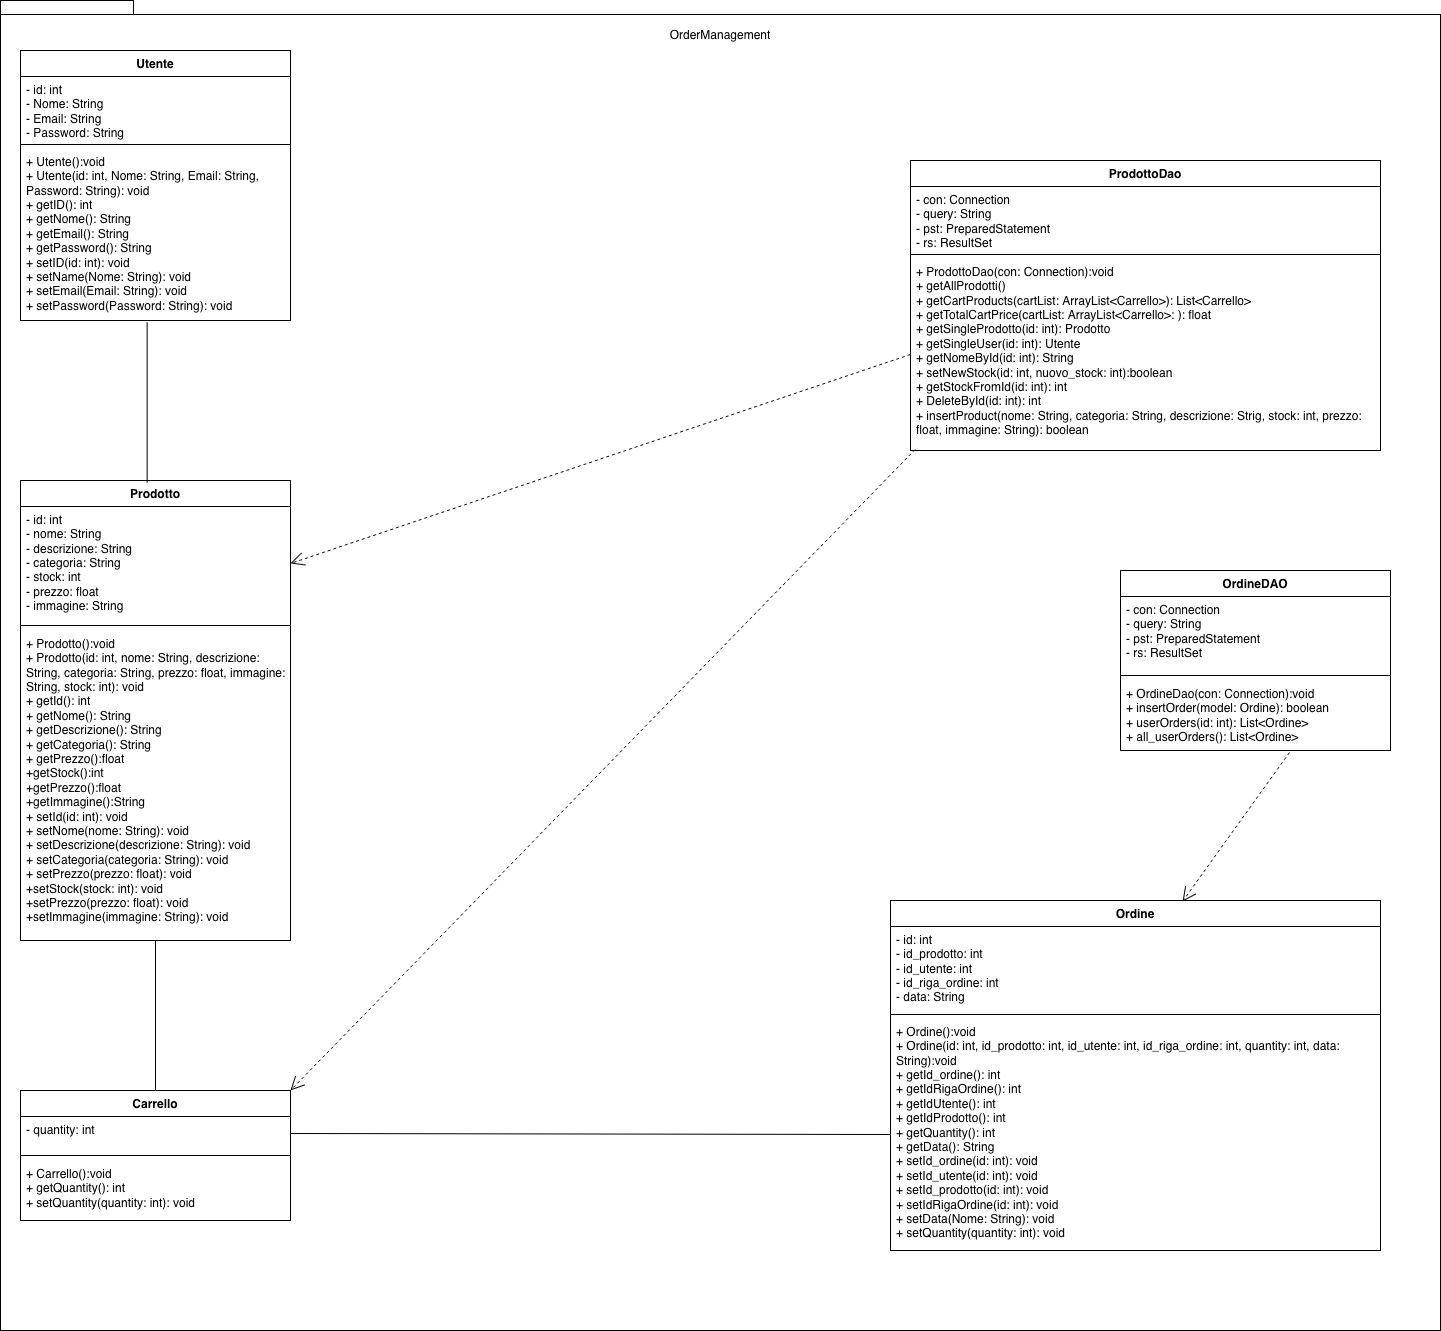

The diagram above was exported from draw.io. Its source (the exported page's mxGraphModel, read from the mxfile embedded in the PNG):
<mxGraphModel dx="1698" dy="953" grid="1" gridSize="10" guides="1" tooltips="1" connect="1" arrows="1" fold="1" page="1" pageScale="1" pageWidth="10000" pageHeight="10000" math="0" shadow="0">
  <root>
    <mxCell id="0" />
    <mxCell id="1" parent="0" />
    <mxCell id="fJ3wJb_7sqbznTFq-LTu-1" parent="1" style="shape=folder;fontStyle=1;spacingTop=10;tabWidth=40;tabHeight=14;tabPosition=left;html=1;whiteSpace=wrap;" value="" vertex="1">
      <mxGeometry height="1330" width="1440" x="410" y="140" as="geometry" />
    </mxCell>
    <mxCell id="fJ3wJb_7sqbznTFq-LTu-2" parent="1" style="text;html=1;whiteSpace=wrap;strokeColor=none;fillColor=none;align=center;verticalAlign=middle;rounded=0;" value="OrderManagement" vertex="1">
      <mxGeometry height="30" width="60" x="1100" y="160" as="geometry" />
    </mxCell>
    <mxCell id="fJ3wJb_7sqbznTFq-LTu-3" parent="1" style="swimlane;fontStyle=1;align=center;verticalAlign=top;childLayout=stackLayout;horizontal=1;startSize=26;horizontalStack=0;resizeParent=1;resizeParentMax=0;resizeLast=0;collapsible=1;marginBottom=0;whiteSpace=wrap;html=1;" value="Carrello" vertex="1">
      <mxGeometry height="130" width="270" x="430" y="1230" as="geometry">
        <mxRectangle height="30" width="80" x="640" y="300" as="alternateBounds" />
      </mxGeometry>
    </mxCell>
    <mxCell id="fJ3wJb_7sqbznTFq-LTu-4" parent="fJ3wJb_7sqbznTFq-LTu-3" style="text;strokeColor=none;fillColor=none;align=left;verticalAlign=top;spacingLeft=4;spacingRight=4;overflow=hidden;rotatable=0;points=[[0,0.5],[1,0.5]];portConstraint=eastwest;whiteSpace=wrap;html=1;" value="&lt;div&gt;- quantity: int&lt;/div&gt;&lt;div&gt;&lt;span style=&quot;white-space: pre;&quot;&gt;&lt;br&gt;&lt;/span&gt;&lt;/div&gt;" vertex="1">
      <mxGeometry height="34" width="270" y="26" as="geometry" />
    </mxCell>
    <mxCell id="fJ3wJb_7sqbznTFq-LTu-5" parent="fJ3wJb_7sqbznTFq-LTu-3" style="line;strokeWidth=1;fillColor=none;align=left;verticalAlign=middle;spacingTop=-1;spacingLeft=3;spacingRight=3;rotatable=0;labelPosition=right;points=[];portConstraint=eastwest;strokeColor=inherit;" value="" vertex="1">
      <mxGeometry height="10" width="270" y="60" as="geometry" />
    </mxCell>
    <mxCell id="fJ3wJb_7sqbznTFq-LTu-6" parent="fJ3wJb_7sqbznTFq-LTu-3" style="text;strokeColor=none;fillColor=none;align=left;verticalAlign=top;spacingLeft=4;spacingRight=4;overflow=hidden;rotatable=0;points=[[0,0.5],[1,0.5]];portConstraint=eastwest;whiteSpace=wrap;html=1;" value="&lt;div&gt;+ Carrello():void&lt;/div&gt;&lt;div&gt;+ getQuantity(): int&amp;nbsp;&lt;/div&gt;&lt;div&gt;+ setQuantity(quantity: int): void&lt;/div&gt;" vertex="1">
      <mxGeometry height="60" width="270" y="70" as="geometry" />
    </mxCell>
    <mxCell id="fJ3wJb_7sqbznTFq-LTu-13" parent="1" style="swimlane;fontStyle=1;align=center;verticalAlign=top;childLayout=stackLayout;horizontal=1;startSize=26;horizontalStack=0;resizeParent=1;resizeParentMax=0;resizeLast=0;collapsible=1;marginBottom=0;whiteSpace=wrap;html=1;" value="ProdottoDao" vertex="1">
      <mxGeometry height="290" width="470" x="1320" y="300" as="geometry">
        <mxRectangle height="30" width="80" x="640" y="300" as="alternateBounds" />
      </mxGeometry>
    </mxCell>
    <mxCell id="fJ3wJb_7sqbznTFq-LTu-14" parent="fJ3wJb_7sqbznTFq-LTu-13" style="text;strokeColor=none;fillColor=none;align=left;verticalAlign=top;spacingLeft=4;spacingRight=4;overflow=hidden;rotatable=0;points=[[0,0.5],[1,0.5]];portConstraint=eastwest;whiteSpace=wrap;html=1;" value="&lt;div&gt;- con: Connection&lt;/div&gt;&lt;div&gt;- query: String&lt;/div&gt;&lt;div&gt;- pst: PreparedStatement&lt;span style=&quot;white-space: pre;&quot;&gt;&#09;&lt;/span&gt;&lt;/div&gt;&lt;div&gt;&lt;span style=&quot;white-space: pre;&quot;&gt;- rs: ResultSet&lt;/span&gt;&lt;/div&gt;&lt;div&gt;&lt;span style=&quot;white-space: pre;&quot;&gt;&lt;br&gt;&lt;/span&gt;&lt;/div&gt;" vertex="1">
      <mxGeometry height="64" width="470" y="26" as="geometry" />
    </mxCell>
    <mxCell id="fJ3wJb_7sqbznTFq-LTu-15" parent="fJ3wJb_7sqbznTFq-LTu-13" style="line;strokeWidth=1;fillColor=none;align=left;verticalAlign=middle;spacingTop=-1;spacingLeft=3;spacingRight=3;rotatable=0;labelPosition=right;points=[];portConstraint=eastwest;strokeColor=inherit;" value="" vertex="1">
      <mxGeometry height="8" width="470" y="90" as="geometry" />
    </mxCell>
    <mxCell id="fJ3wJb_7sqbznTFq-LTu-16" parent="fJ3wJb_7sqbznTFq-LTu-13" style="text;strokeColor=none;fillColor=none;align=left;verticalAlign=top;spacingLeft=4;spacingRight=4;overflow=hidden;rotatable=0;points=[[0,0.5],[1,0.5]];portConstraint=eastwest;whiteSpace=wrap;html=1;" value="&lt;div&gt;+ ProdottoDao(con: Connection):void&lt;/div&gt;&lt;div&gt;+ getAllProdotti()&lt;/div&gt;&lt;div&gt;+ getCartProducts(cartList: ArrayList&amp;lt;Carrello&amp;gt;): List&amp;lt;Carrello&amp;gt;&lt;/div&gt;&lt;div&gt;+ getTotalCartPrice(cartList:&amp;nbsp;ArrayList&amp;lt;Carrello&amp;gt;: ): float&amp;nbsp;&lt;/div&gt;&lt;div&gt;+ getSingleProdotto(id: int): Prodotto&lt;/div&gt;&lt;div&gt;+ getSingleUser(id: int): Utente&lt;/div&gt;&lt;div&gt;+ getNomeById(id: int): String&lt;/div&gt;&lt;div&gt;+ setNewStock(id: int, nuovo_stock: int):boolean&lt;/div&gt;&lt;div&gt;+ getStockFromId(id: int): int&lt;/div&gt;&lt;div&gt;+ DeleteById(id: int): int&lt;/div&gt;&lt;div&gt;+ insertProduct(nome: String, categoria: String, descrizione: Strig, stock: int, prezzo: float, immagine: String): boolean&lt;/div&gt;" vertex="1">
      <mxGeometry height="192" width="470" y="98" as="geometry" />
    </mxCell>
    <mxCell id="fJ3wJb_7sqbznTFq-LTu-30" parent="1" style="swimlane;fontStyle=1;align=center;verticalAlign=top;childLayout=stackLayout;horizontal=1;startSize=26;horizontalStack=0;resizeParent=1;resizeParentMax=0;resizeLast=0;collapsible=1;marginBottom=0;whiteSpace=wrap;html=1;" value="OrdineDAO" vertex="1">
      <mxGeometry height="180" width="270" x="1530" y="710" as="geometry">
        <mxRectangle height="30" width="80" x="640" y="300" as="alternateBounds" />
      </mxGeometry>
    </mxCell>
    <mxCell id="fJ3wJb_7sqbznTFq-LTu-31" parent="fJ3wJb_7sqbznTFq-LTu-30" style="text;strokeColor=none;fillColor=none;align=left;verticalAlign=top;spacingLeft=4;spacingRight=4;overflow=hidden;rotatable=0;points=[[0,0.5],[1,0.5]];portConstraint=eastwest;whiteSpace=wrap;html=1;" value="&lt;div&gt;- con: Connection&lt;/div&gt;&lt;div&gt;- query: String&lt;/div&gt;&lt;div&gt;- pst: PreparedStatement&lt;span style=&quot;white-space: pre;&quot;&gt;&#09;&lt;/span&gt;&lt;/div&gt;&lt;div&gt;&lt;span style=&quot;white-space: pre;&quot;&gt;- rs: ResultSet&lt;/span&gt;&lt;/div&gt;&lt;br&gt;&lt;div&gt;&lt;span style=&quot;white-space: pre;&quot;&gt;&lt;br&gt;&lt;/span&gt;&lt;/div&gt;&lt;div&gt;&lt;span style=&quot;white-space: pre;&quot;&gt;&lt;br&gt;&lt;/span&gt;&lt;/div&gt;&lt;div&gt;&lt;span style=&quot;white-space: pre;&quot;&gt;&lt;br&gt;&lt;/span&gt;&lt;/div&gt;" vertex="1">
      <mxGeometry height="74" width="270" y="26" as="geometry" />
    </mxCell>
    <mxCell id="fJ3wJb_7sqbznTFq-LTu-32" parent="fJ3wJb_7sqbznTFq-LTu-30" style="line;strokeWidth=1;fillColor=none;align=left;verticalAlign=middle;spacingTop=-1;spacingLeft=3;spacingRight=3;rotatable=0;labelPosition=right;points=[];portConstraint=eastwest;strokeColor=inherit;" value="" vertex="1">
      <mxGeometry height="10" width="270" y="100" as="geometry" />
    </mxCell>
    <mxCell id="fJ3wJb_7sqbznTFq-LTu-33" parent="fJ3wJb_7sqbznTFq-LTu-30" style="text;strokeColor=none;fillColor=none;align=left;verticalAlign=top;spacingLeft=4;spacingRight=4;overflow=hidden;rotatable=0;points=[[0,0.5],[1,0.5]];portConstraint=eastwest;whiteSpace=wrap;html=1;" value="&lt;div&gt;+ OrdineDao(con: Connection):void&lt;/div&gt;&lt;div&gt;+ insertOrder(model: Ordine): boolean&lt;/div&gt;&lt;div&gt;+ userOrders(id: int): List&amp;lt;Ordine&amp;gt;&lt;/div&gt;&lt;div&gt;+ all_userOrders(): List&amp;lt;Ordine&amp;gt;&lt;/div&gt;" vertex="1">
      <mxGeometry height="70" width="270" y="110" as="geometry" />
    </mxCell>
    <mxCell id="fJ3wJb_7sqbznTFq-LTu-34" parent="1" style="swimlane;fontStyle=1;align=center;verticalAlign=top;childLayout=stackLayout;horizontal=1;startSize=26;horizontalStack=0;resizeParent=1;resizeParentMax=0;resizeLast=0;collapsible=1;marginBottom=0;whiteSpace=wrap;html=1;" value="Prodotto" vertex="1">
      <mxGeometry height="460" width="270" x="430" y="620" as="geometry">
        <mxRectangle height="30" width="80" x="640" y="300" as="alternateBounds" />
      </mxGeometry>
    </mxCell>
    <mxCell id="fJ3wJb_7sqbznTFq-LTu-35" parent="fJ3wJb_7sqbznTFq-LTu-34" style="text;strokeColor=none;fillColor=none;align=left;verticalAlign=top;spacingLeft=4;spacingRight=4;overflow=hidden;rotatable=0;points=[[0,0.5],[1,0.5]];portConstraint=eastwest;whiteSpace=wrap;html=1;" value="&lt;div&gt;- id: int&lt;/div&gt;&lt;div&gt;- nome: String&lt;/div&gt;&lt;div&gt;- descrizione: String&lt;span style=&quot;white-space: pre;&quot;&gt;&#09;&lt;/span&gt;&lt;/div&gt;&lt;div&gt;&lt;span style=&quot;white-space: pre;&quot;&gt;- categoria: String&lt;/span&gt;&lt;/div&gt;&lt;div&gt;&lt;span style=&quot;white-space: pre;&quot;&gt;- stock: int&lt;/span&gt;&lt;/div&gt;&lt;div&gt;&lt;span style=&quot;white-space: pre;&quot;&gt;- prezzo: float&lt;/span&gt;&lt;/div&gt;&lt;div&gt;&lt;span style=&quot;white-space: pre;&quot;&gt;- immagine: String&lt;/span&gt;&lt;/div&gt;&lt;div&gt;&lt;span style=&quot;white-space: pre;&quot;&gt;&lt;br&gt;&lt;/span&gt;&lt;/div&gt;&lt;div&gt;&lt;span style=&quot;white-space: pre;&quot;&gt;&lt;br&gt;&lt;/span&gt;&lt;/div&gt;&lt;div&gt;&lt;span style=&quot;white-space: pre;&quot;&gt;&lt;br&gt;&lt;/span&gt;&lt;/div&gt;" vertex="1">
      <mxGeometry height="114" width="270" y="26" as="geometry" />
    </mxCell>
    <mxCell id="fJ3wJb_7sqbznTFq-LTu-36" parent="fJ3wJb_7sqbznTFq-LTu-34" style="line;strokeWidth=1;fillColor=none;align=left;verticalAlign=middle;spacingTop=-1;spacingLeft=3;spacingRight=3;rotatable=0;labelPosition=right;points=[];portConstraint=eastwest;strokeColor=inherit;" value="" vertex="1">
      <mxGeometry height="10" width="270" y="140" as="geometry" />
    </mxCell>
    <mxCell id="fJ3wJb_7sqbznTFq-LTu-37" parent="fJ3wJb_7sqbznTFq-LTu-34" style="text;strokeColor=none;fillColor=none;align=left;verticalAlign=top;spacingLeft=4;spacingRight=4;overflow=hidden;rotatable=0;points=[[0,0.5],[1,0.5]];portConstraint=eastwest;whiteSpace=wrap;html=1;" value="&lt;div&gt;+ Prodotto():void&lt;/div&gt;&lt;div&gt;+ Prodotto(id: int, nome: String, descrizione: String, categoria: String, prezzo: float, immagine: String, stock: int): void&lt;/div&gt;&lt;div&gt;+ getId(): int&lt;/div&gt;&lt;div&gt;+ getNome(): String&lt;/div&gt;&lt;div&gt;+ getDescrizione(): String&lt;/div&gt;&lt;div&gt;+ getCategoria(): String&lt;/div&gt;&lt;div&gt;+ getPrezzo():float&lt;/div&gt;&lt;div&gt;+getStock():int&lt;/div&gt;&lt;div&gt;+getPrezzo():float&lt;/div&gt;&lt;div&gt;+getImmagine():String&lt;/div&gt;&lt;div&gt;&lt;div&gt;&lt;/div&gt;&lt;div&gt;+ setId(id: int): void&lt;/div&gt;&lt;div&gt;+ setNome(nome: String): void&lt;/div&gt;&lt;div&gt;+ setDescrizione(descrizione: String): void&lt;/div&gt;&lt;div&gt;+ setCategoria(categoria: String): void&lt;/div&gt;&lt;div&gt;+ setPrezzo(prezzo: float): void&lt;/div&gt;&lt;div&gt;+setStock(stock: int): void&lt;/div&gt;&lt;div&gt;+setPrezzo(prezzo: float): void&lt;/div&gt;&lt;div&gt;+setImmagine(immagine: String): void&lt;/div&gt;&lt;br&gt;&lt;/div&gt;" vertex="1">
      <mxGeometry height="310" width="270" y="150" as="geometry" />
    </mxCell>
    <mxCell id="fJ3wJb_7sqbznTFq-LTu-40" parent="1" style="swimlane;fontStyle=1;align=center;verticalAlign=top;childLayout=stackLayout;horizontal=1;startSize=26;horizontalStack=0;resizeParent=1;resizeParentMax=0;resizeLast=0;collapsible=1;marginBottom=0;whiteSpace=wrap;html=1;" value="Utente" vertex="1">
      <mxGeometry height="270" width="270" x="430" y="190" as="geometry">
        <mxRectangle height="30" width="80" x="640" y="300" as="alternateBounds" />
      </mxGeometry>
    </mxCell>
    <mxCell id="fJ3wJb_7sqbznTFq-LTu-41" parent="fJ3wJb_7sqbznTFq-LTu-40" style="text;strokeColor=none;fillColor=none;align=left;verticalAlign=top;spacingLeft=4;spacingRight=4;overflow=hidden;rotatable=0;points=[[0,0.5],[1,0.5]];portConstraint=eastwest;whiteSpace=wrap;html=1;" value="&lt;div&gt;- id: int&lt;/div&gt;&lt;div&gt;- Nome: String&lt;/div&gt;&lt;div&gt;- Email: String&lt;span style=&quot;white-space: pre;&quot;&gt;&#09;&lt;/span&gt;&lt;/div&gt;&lt;div&gt;&lt;span style=&quot;white-space: pre;&quot;&gt;- Password: String&lt;/span&gt;&lt;/div&gt;&lt;div&gt;&lt;span style=&quot;white-space: pre;&quot;&gt;&lt;br&gt;&lt;/span&gt;&lt;/div&gt;" vertex="1">
      <mxGeometry height="64" width="270" y="26" as="geometry" />
    </mxCell>
    <mxCell id="fJ3wJb_7sqbznTFq-LTu-42" parent="fJ3wJb_7sqbznTFq-LTu-40" style="line;strokeWidth=1;fillColor=none;align=left;verticalAlign=middle;spacingTop=-1;spacingLeft=3;spacingRight=3;rotatable=0;labelPosition=right;points=[];portConstraint=eastwest;strokeColor=inherit;" value="" vertex="1">
      <mxGeometry height="8" width="270" y="90" as="geometry" />
    </mxCell>
    <mxCell id="fJ3wJb_7sqbznTFq-LTu-43" parent="fJ3wJb_7sqbznTFq-LTu-40" style="text;strokeColor=none;fillColor=none;align=left;verticalAlign=top;spacingLeft=4;spacingRight=4;overflow=hidden;rotatable=0;points=[[0,0.5],[1,0.5]];portConstraint=eastwest;whiteSpace=wrap;html=1;" value="&lt;div&gt;+ Utente():void&lt;/div&gt;&lt;div&gt;+ Utente(id: int, Nome: String, Email: String, Password: String): void&lt;/div&gt;&lt;div&gt;+ getID(): int&lt;/div&gt;&lt;div&gt;+ getNome(): String&lt;/div&gt;&lt;div&gt;+ getEmail(): String&lt;/div&gt;&lt;div&gt;+ getPassword(): String&lt;/div&gt;&lt;div&gt;+ setID(id: int): void&lt;/div&gt;&lt;div&gt;+ setName(Nome: String): void&lt;/div&gt;&lt;div&gt;+ setEmail(Email: String): void&lt;/div&gt;&lt;div&gt;+ setPassword(Password: String): void&lt;/div&gt;" vertex="1">
      <mxGeometry height="172" width="270" y="98" as="geometry" />
    </mxCell>
    <mxCell id="fJ3wJb_7sqbznTFq-LTu-49" parent="1" style="swimlane;fontStyle=1;align=center;verticalAlign=top;childLayout=stackLayout;horizontal=1;startSize=26;horizontalStack=0;resizeParent=1;resizeParentMax=0;resizeLast=0;collapsible=1;marginBottom=0;whiteSpace=wrap;html=1;" value="Ordine" vertex="1">
      <mxGeometry height="350" width="490" x="1300" y="1040" as="geometry">
        <mxRectangle height="30" width="80" x="640" y="300" as="alternateBounds" />
      </mxGeometry>
    </mxCell>
    <mxCell id="fJ3wJb_7sqbznTFq-LTu-50" parent="fJ3wJb_7sqbznTFq-LTu-49" style="text;strokeColor=none;fillColor=none;align=left;verticalAlign=top;spacingLeft=4;spacingRight=4;overflow=hidden;rotatable=0;points=[[0,0.5],[1,0.5]];portConstraint=eastwest;whiteSpace=wrap;html=1;" value="&lt;div&gt;- id: int&lt;/div&gt;&lt;div&gt;- id_prodotto: int&lt;/div&gt;&lt;div&gt;- id_utente: int&lt;span style=&quot;white-space: pre;&quot;&gt;&#09;&lt;/span&gt;&lt;/div&gt;&lt;div&gt;&lt;span style=&quot;white-space: pre;&quot;&gt;- id_riga_ordine: int&lt;/span&gt;&lt;/div&gt;&lt;div&gt;&lt;span style=&quot;white-space: pre;&quot;&gt;- data: String&lt;/span&gt;&lt;/div&gt;" vertex="1">
      <mxGeometry height="84" width="490" y="26" as="geometry" />
    </mxCell>
    <mxCell id="fJ3wJb_7sqbznTFq-LTu-51" parent="fJ3wJb_7sqbznTFq-LTu-49" style="line;strokeWidth=1;fillColor=none;align=left;verticalAlign=middle;spacingTop=-1;spacingLeft=3;spacingRight=3;rotatable=0;labelPosition=right;points=[];portConstraint=eastwest;strokeColor=inherit;" value="" vertex="1">
      <mxGeometry height="8" width="490" y="110" as="geometry" />
    </mxCell>
    <mxCell id="fJ3wJb_7sqbznTFq-LTu-52" parent="fJ3wJb_7sqbznTFq-LTu-49" style="text;strokeColor=none;fillColor=none;align=left;verticalAlign=top;spacingLeft=4;spacingRight=4;overflow=hidden;rotatable=0;points=[[0,0.5],[1,0.5]];portConstraint=eastwest;whiteSpace=wrap;html=1;" value="&lt;div&gt;+ Ordine():void&lt;/div&gt;&lt;div&gt;+ Ordine(id: int, id_prodotto: int, id_utente: int, id_riga_ordine: int, quantity: int, data: String):void&lt;/div&gt;&lt;div&gt;+ getId_ordine(): int&lt;/div&gt;&lt;div&gt;+ getIdRigaOrdine(): int&lt;/div&gt;&lt;div&gt;+ getIdUtente(): int&lt;/div&gt;&lt;div&gt;+ getIdProdotto(): int&lt;/div&gt;&lt;div&gt;+ getQuantity(): int&lt;/div&gt;&lt;div&gt;+ getData(): String&lt;/div&gt;&lt;div&gt;+ setId_ordine(id: int): void&lt;/div&gt;&lt;div&gt;+ setId_utente(id: int): void&lt;/div&gt;&lt;div&gt;+ setId_prodotto(id: int): void&lt;/div&gt;&lt;div&gt;+ setIdRigaOrdine(id: int): void&lt;/div&gt;&lt;div&gt;+&amp;nbsp;setData(Nome: String): void&lt;/div&gt;&lt;div&gt;+ setQuantity(quantity: int): void&lt;/div&gt;&lt;div&gt;&lt;br&gt;&lt;/div&gt;" vertex="1">
      <mxGeometry height="232" width="490" y="118" as="geometry" />
    </mxCell>
    <mxCell id="fJ3wJb_7sqbznTFq-LTu-54" edge="1" parent="1" source="fJ3wJb_7sqbznTFq-LTu-33" style="endArrow=open;endSize=12;dashed=1;html=1;rounded=0;exitX=0.626;exitY=1.029;exitDx=0;exitDy=0;exitPerimeter=0;entryX=0.596;entryY=0.003;entryDx=0;entryDy=0;entryPerimeter=0;" target="fJ3wJb_7sqbznTFq-LTu-49" value="">
      <mxGeometry relative="1" width="160" as="geometry">
        <mxPoint x="2648" y="630" as="sourcePoint" />
        <mxPoint x="1630" y="1236" as="targetPoint" />
      </mxGeometry>
    </mxCell>
    <mxCell id="fJ3wJb_7sqbznTFq-LTu-56" edge="1" parent="1" source="fJ3wJb_7sqbznTFq-LTu-34" style="endArrow=none;html=1;rounded=0;entryX=0.469;entryY=1.012;entryDx=0;entryDy=0;entryPerimeter=0;exitX=0.469;exitY=0.004;exitDx=0;exitDy=0;exitPerimeter=0;" target="fJ3wJb_7sqbznTFq-LTu-43" value="">
      <mxGeometry height="50" relative="1" width="50" as="geometry">
        <mxPoint x="1180" y="640" as="sourcePoint" />
        <mxPoint x="1230" y="590" as="targetPoint" />
      </mxGeometry>
    </mxCell>
    <mxCell id="fJ3wJb_7sqbznTFq-LTu-57" edge="1" parent="1" source="fJ3wJb_7sqbznTFq-LTu-3" style="endArrow=none;html=1;rounded=0;entryX=0.5;entryY=1;entryDx=0;entryDy=0;exitX=0.5;exitY=0;exitDx=0;exitDy=0;" target="fJ3wJb_7sqbznTFq-LTu-34" value="">
      <mxGeometry height="50" relative="1" width="50" as="geometry">
        <mxPoint x="1180" y="1030" as="sourcePoint" />
        <mxPoint x="1230" y="980" as="targetPoint" />
      </mxGeometry>
    </mxCell>
    <mxCell id="fJ3wJb_7sqbznTFq-LTu-58" edge="1" parent="1" source="fJ3wJb_7sqbznTFq-LTu-52" style="endArrow=none;html=1;rounded=0;entryX=1;entryY=0.5;entryDx=0;entryDy=0;exitX=0;exitY=0.5;exitDx=0;exitDy=0;" target="fJ3wJb_7sqbznTFq-LTu-4" value="">
      <mxGeometry height="50" relative="1" width="50" as="geometry">
        <mxPoint x="1180" y="1160" as="sourcePoint" />
        <mxPoint x="1230" y="1110" as="targetPoint" />
      </mxGeometry>
    </mxCell>
    <mxCell id="fJ3wJb_7sqbznTFq-LTu-59" edge="1" parent="1" source="fJ3wJb_7sqbznTFq-LTu-16" style="endArrow=open;endSize=12;dashed=1;html=1;rounded=0;exitX=0;exitY=0.5;exitDx=0;exitDy=0;entryX=1;entryY=0.5;entryDx=0;entryDy=0;" target="fJ3wJb_7sqbznTFq-LTu-35" value="">
      <mxGeometry relative="1" width="160" as="geometry">
        <mxPoint x="1747" y="970" as="sourcePoint" />
        <mxPoint x="1640" y="1119" as="targetPoint" />
      </mxGeometry>
    </mxCell>
    <mxCell id="fJ3wJb_7sqbznTFq-LTu-60" edge="1" parent="1" source="fJ3wJb_7sqbznTFq-LTu-16" style="endArrow=open;endSize=12;dashed=1;html=1;rounded=0;exitX=0.01;exitY=0.995;exitDx=0;exitDy=0;entryX=1;entryY=0;entryDx=0;entryDy=0;exitPerimeter=0;" target="fJ3wJb_7sqbznTFq-LTu-3" value="">
      <mxGeometry relative="1" width="160" as="geometry">
        <mxPoint x="1680" y="580" as="sourcePoint" />
        <mxPoint x="1060" y="789" as="targetPoint" />
      </mxGeometry>
    </mxCell>
  </root>
</mxGraphModel>